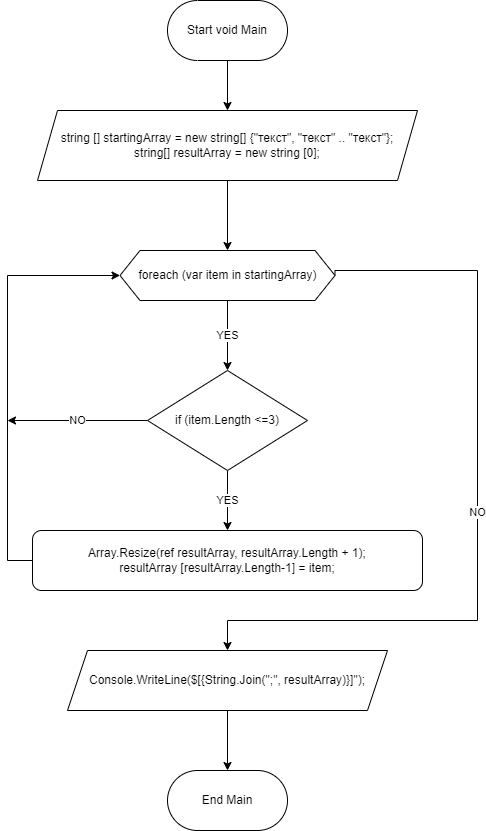

The diagram above was exported from draw.io. Its source (the exported page's mxGraphModel, read from the mxfile embedded in the PNG):
<mxGraphModel dx="1108" dy="482" grid="1" gridSize="10" guides="1" tooltips="1" connect="1" arrows="1" fold="1" page="1" pageScale="1" pageWidth="827" pageHeight="1169" math="0" shadow="0">
  <root>
    <mxCell id="0" />
    <mxCell id="1" parent="0" />
    <mxCell id="7jp7YmYoXNuseaidxxOh-27" value="" style="edgeStyle=orthogonalEdgeStyle;rounded=0;orthogonalLoop=1;jettySize=auto;html=1;" edge="1" parent="1" source="7jp7YmYoXNuseaidxxOh-2" target="7jp7YmYoXNuseaidxxOh-3">
      <mxGeometry relative="1" as="geometry" />
    </mxCell>
    <mxCell id="7jp7YmYoXNuseaidxxOh-2" value="Start void Main" style="rounded=1;whiteSpace=wrap;html=1;direction=west;rotation=0;arcSize=50;" vertex="1" parent="1">
      <mxGeometry x="340" y="20" width="120" height="60" as="geometry" />
    </mxCell>
    <mxCell id="7jp7YmYoXNuseaidxxOh-28" value="" style="edgeStyle=orthogonalEdgeStyle;rounded=0;orthogonalLoop=1;jettySize=auto;html=1;" edge="1" parent="1" source="7jp7YmYoXNuseaidxxOh-3" target="7jp7YmYoXNuseaidxxOh-4">
      <mxGeometry relative="1" as="geometry" />
    </mxCell>
    <mxCell id="7jp7YmYoXNuseaidxxOh-3" value="string [] startingArray = new string[] {&quot;текст&quot;, &quot;текст&quot; .. &quot;текст&quot;};&lt;br&gt;string[] resultArray = new string [0];" style="shape=parallelogram;perimeter=parallelogramPerimeter;whiteSpace=wrap;html=1;fixedSize=1;" vertex="1" parent="1">
      <mxGeometry x="210" y="130" width="380" height="70" as="geometry" />
    </mxCell>
    <mxCell id="7jp7YmYoXNuseaidxxOh-11" value="NO" style="edgeStyle=orthogonalEdgeStyle;rounded=0;orthogonalLoop=1;jettySize=auto;html=1;exitX=1;exitY=0.5;exitDx=0;exitDy=0;entryX=0.5;entryY=0;entryDx=0;entryDy=0;" edge="1" parent="1" source="7jp7YmYoXNuseaidxxOh-4" target="7jp7YmYoXNuseaidxxOh-7">
      <mxGeometry relative="1" as="geometry">
        <Array as="points">
          <mxPoint x="650" y="290" />
          <mxPoint x="650" y="640" />
          <mxPoint x="400" y="640" />
        </Array>
      </mxGeometry>
    </mxCell>
    <mxCell id="7jp7YmYoXNuseaidxxOh-12" value="YES" style="edgeStyle=orthogonalEdgeStyle;rounded=0;orthogonalLoop=1;jettySize=auto;html=1;" edge="1" parent="1" source="7jp7YmYoXNuseaidxxOh-4" target="7jp7YmYoXNuseaidxxOh-5">
      <mxGeometry relative="1" as="geometry">
        <Array as="points">
          <mxPoint x="400" y="360" />
          <mxPoint x="400" y="360" />
        </Array>
      </mxGeometry>
    </mxCell>
    <mxCell id="7jp7YmYoXNuseaidxxOh-4" value="foreach (var item in startingArray)" style="shape=hexagon;perimeter=hexagonPerimeter2;whiteSpace=wrap;html=1;fixedSize=1;" vertex="1" parent="1">
      <mxGeometry x="292.5" y="270" width="215" height="50" as="geometry" />
    </mxCell>
    <mxCell id="7jp7YmYoXNuseaidxxOh-13" value="YES" style="edgeStyle=orthogonalEdgeStyle;rounded=0;orthogonalLoop=1;jettySize=auto;html=1;" edge="1" parent="1" source="7jp7YmYoXNuseaidxxOh-5" target="7jp7YmYoXNuseaidxxOh-6">
      <mxGeometry relative="1" as="geometry" />
    </mxCell>
    <mxCell id="7jp7YmYoXNuseaidxxOh-26" value="NO" style="edgeStyle=orthogonalEdgeStyle;rounded=0;orthogonalLoop=1;jettySize=auto;html=1;exitX=0;exitY=0.5;exitDx=0;exitDy=0;" edge="1" parent="1" source="7jp7YmYoXNuseaidxxOh-5">
      <mxGeometry relative="1" as="geometry">
        <mxPoint x="180" y="440" as="targetPoint" />
      </mxGeometry>
    </mxCell>
    <mxCell id="7jp7YmYoXNuseaidxxOh-5" value="if (item.Length &amp;lt;=3)" style="rhombus;whiteSpace=wrap;html=1;" vertex="1" parent="1">
      <mxGeometry x="320" y="390" width="160" height="100" as="geometry" />
    </mxCell>
    <mxCell id="7jp7YmYoXNuseaidxxOh-14" style="edgeStyle=orthogonalEdgeStyle;rounded=0;orthogonalLoop=1;jettySize=auto;html=1;entryX=0;entryY=0.5;entryDx=0;entryDy=0;" edge="1" parent="1" source="7jp7YmYoXNuseaidxxOh-6" target="7jp7YmYoXNuseaidxxOh-4">
      <mxGeometry relative="1" as="geometry">
        <Array as="points">
          <mxPoint x="180" y="580" />
          <mxPoint x="180" y="295" />
        </Array>
      </mxGeometry>
    </mxCell>
    <mxCell id="7jp7YmYoXNuseaidxxOh-6" value="Array.Resize(ref resultArray, resultArray.Length + 1);&lt;br&gt;resultArray [resultArray.Length-1] = item;" style="rounded=1;whiteSpace=wrap;html=1;" vertex="1" parent="1">
      <mxGeometry x="205" y="550" width="390" height="60" as="geometry" />
    </mxCell>
    <mxCell id="7jp7YmYoXNuseaidxxOh-10" value="" style="edgeStyle=orthogonalEdgeStyle;rounded=0;orthogonalLoop=1;jettySize=auto;html=1;" edge="1" parent="1" source="7jp7YmYoXNuseaidxxOh-7" target="7jp7YmYoXNuseaidxxOh-8">
      <mxGeometry relative="1" as="geometry" />
    </mxCell>
    <mxCell id="7jp7YmYoXNuseaidxxOh-7" value="Console.WriteLine($[{String.Join(&quot;;&quot;, resultArray)}]&quot;);" style="shape=parallelogram;perimeter=parallelogramPerimeter;whiteSpace=wrap;html=1;fixedSize=1;" vertex="1" parent="1">
      <mxGeometry x="240" y="670" width="320" height="60" as="geometry" />
    </mxCell>
    <mxCell id="7jp7YmYoXNuseaidxxOh-8" value="End Main" style="rounded=1;whiteSpace=wrap;html=1;arcSize=50;" vertex="1" parent="1">
      <mxGeometry x="340" y="790" width="120" height="60" as="geometry" />
    </mxCell>
  </root>
</mxGraphModel>